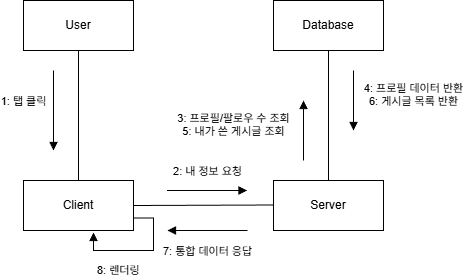

The diagram above was exported from draw.io. Its source (the exported page's mxGraphModel, read from the mxfile embedded in the PNG):
<mxGraphModel dx="1501" dy="791" grid="1" gridSize="10" guides="1" tooltips="1" connect="1" arrows="1" fold="1" page="1" pageScale="1" pageWidth="827" pageHeight="1169" math="0" shadow="0">
  <root>
    <mxCell id="SMpBe54xneLC_Ef6sAE--0" />
    <mxCell id="SMpBe54xneLC_Ef6sAE--1" parent="SMpBe54xneLC_Ef6sAE--0" />
    <mxCell id="SMpBe54xneLC_Ef6sAE--2" value="User" style="html=1;whiteSpace=wrap;" vertex="1" parent="SMpBe54xneLC_Ef6sAE--1">
      <mxGeometry x="190" y="280" width="110" height="50" as="geometry" />
    </mxCell>
    <mxCell id="SMpBe54xneLC_Ef6sAE--3" value="Client" style="html=1;whiteSpace=wrap;" vertex="1" parent="SMpBe54xneLC_Ef6sAE--1">
      <mxGeometry x="190" y="460" width="110" height="50" as="geometry" />
    </mxCell>
    <mxCell id="SMpBe54xneLC_Ef6sAE--4" value="Server " style="html=1;whiteSpace=wrap;" vertex="1" parent="SMpBe54xneLC_Ef6sAE--1">
      <mxGeometry x="440" y="460" width="110" height="50" as="geometry" />
    </mxCell>
    <mxCell id="SMpBe54xneLC_Ef6sAE--5" value="Database" style="html=1;whiteSpace=wrap;" vertex="1" parent="SMpBe54xneLC_Ef6sAE--1">
      <mxGeometry x="440" y="280" width="110" height="50" as="geometry" />
    </mxCell>
    <mxCell id="SMpBe54xneLC_Ef6sAE--6" value="2: 내 정보 요청" style="html=1;verticalAlign=bottom;endArrow=block;curved=0;rounded=0;" edge="1" parent="SMpBe54xneLC_Ef6sAE--1">
      <mxGeometry y="10" width="80" relative="1" as="geometry">
        <mxPoint x="333.5" y="470" as="sourcePoint" />
        <mxPoint x="413.5" y="470" as="targetPoint" />
        <Array as="points">
          <mxPoint x="373.5" y="470" />
        </Array>
        <mxPoint as="offset" />
      </mxGeometry>
    </mxCell>
    <mxCell id="SMpBe54xneLC_Ef6sAE--7" value="1: 탭 클릭" style="html=1;verticalAlign=bottom;endArrow=block;curved=0;rounded=0;" edge="1" parent="SMpBe54xneLC_Ef6sAE--1">
      <mxGeometry y="-30" width="80" relative="1" as="geometry">
        <mxPoint x="220" y="350" as="sourcePoint" />
        <mxPoint x="220" y="430" as="targetPoint" />
        <Array as="points" />
        <mxPoint as="offset" />
      </mxGeometry>
    </mxCell>
    <mxCell id="SMpBe54xneLC_Ef6sAE--8" value="3: 프로필/팔로우 수 조회&lt;div&gt;5: 내가 쓴 게시글 조회&lt;/div&gt;" style="html=1;verticalAlign=bottom;endArrow=block;curved=0;rounded=0;" edge="1" parent="SMpBe54xneLC_Ef6sAE--1">
      <mxGeometry x="-0.3333" y="70" width="80" relative="1" as="geometry">
        <mxPoint x="470" y="440" as="sourcePoint" />
        <mxPoint x="470" y="380" as="targetPoint" />
        <Array as="points" />
        <mxPoint as="offset" />
      </mxGeometry>
    </mxCell>
    <mxCell id="SMpBe54xneLC_Ef6sAE--9" value="4: 프로필 데이터 반환&lt;div&gt;6: 게시글 목록 반환&lt;/div&gt;" style="html=1;verticalAlign=bottom;endArrow=block;curved=0;rounded=0;" edge="1" parent="SMpBe54xneLC_Ef6sAE--1">
      <mxGeometry x="0.3333" y="60" width="80" relative="1" as="geometry">
        <mxPoint x="520" y="350" as="sourcePoint" />
        <mxPoint x="520" y="410" as="targetPoint" />
        <mxPoint as="offset" />
      </mxGeometry>
    </mxCell>
    <mxCell id="SMpBe54xneLC_Ef6sAE--10" value="7: 통합 데이터 응답" style="html=1;verticalAlign=bottom;endArrow=block;curved=0;rounded=0;" edge="1" parent="SMpBe54xneLC_Ef6sAE--1">
      <mxGeometry y="30" width="80" relative="1" as="geometry">
        <mxPoint x="414" y="510" as="sourcePoint" />
        <mxPoint x="334" y="510" as="targetPoint" />
        <mxPoint as="offset" />
      </mxGeometry>
    </mxCell>
    <mxCell id="SMpBe54xneLC_Ef6sAE--11" value="8: 렌더링" style="html=1;align=left;spacingLeft=2;endArrow=block;rounded=0;edgeStyle=orthogonalEdgeStyle;curved=0;rounded=0;exitX=1;exitY=0.75;exitDx=0;exitDy=0;entryX=0.636;entryY=1.04;entryDx=0;entryDy=0;entryPerimeter=0;" edge="1" parent="SMpBe54xneLC_Ef6sAE--1" source="SMpBe54xneLC_Ef6sAE--3" target="SMpBe54xneLC_Ef6sAE--3">
      <mxGeometry x="0.7236" y="20" relative="1" as="geometry">
        <mxPoint x="400" y="660" as="sourcePoint" />
        <Array as="points">
          <mxPoint x="320" y="498" />
          <mxPoint x="320" y="530" />
          <mxPoint x="260" y="530" />
        </Array>
        <mxPoint x="405" y="690" as="targetPoint" />
        <mxPoint x="20" y="20" as="offset" />
      </mxGeometry>
    </mxCell>
    <mxCell id="SMpBe54xneLC_Ef6sAE--12" value="" style="endArrow=none;html=1;rounded=0;entryX=0.5;entryY=0;entryDx=0;entryDy=0;exitX=0.5;exitY=1;exitDx=0;exitDy=0;" edge="1" parent="SMpBe54xneLC_Ef6sAE--1" source="SMpBe54xneLC_Ef6sAE--2" target="SMpBe54xneLC_Ef6sAE--3">
      <mxGeometry relative="1" as="geometry">
        <mxPoint x="240" y="333" as="sourcePoint" />
        <mxPoint x="380" y="490" as="targetPoint" />
      </mxGeometry>
    </mxCell>
    <mxCell id="SMpBe54xneLC_Ef6sAE--13" value="" style="endArrow=none;html=1;rounded=0;" edge="1" parent="SMpBe54xneLC_Ef6sAE--1">
      <mxGeometry relative="1" as="geometry">
        <mxPoint x="300" y="485" as="sourcePoint" />
        <mxPoint x="440" y="484.5" as="targetPoint" />
      </mxGeometry>
    </mxCell>
    <mxCell id="SMpBe54xneLC_Ef6sAE--14" value="" style="endArrow=none;html=1;rounded=0;entryX=0.5;entryY=1;entryDx=0;entryDy=0;exitX=0.5;exitY=0;exitDx=0;exitDy=0;" edge="1" parent="SMpBe54xneLC_Ef6sAE--1" source="SMpBe54xneLC_Ef6sAE--4" target="SMpBe54xneLC_Ef6sAE--5">
      <mxGeometry relative="1" as="geometry">
        <mxPoint x="500" y="440" as="sourcePoint" />
        <mxPoint x="660" y="440" as="targetPoint" />
      </mxGeometry>
    </mxCell>
  </root>
</mxGraphModel>